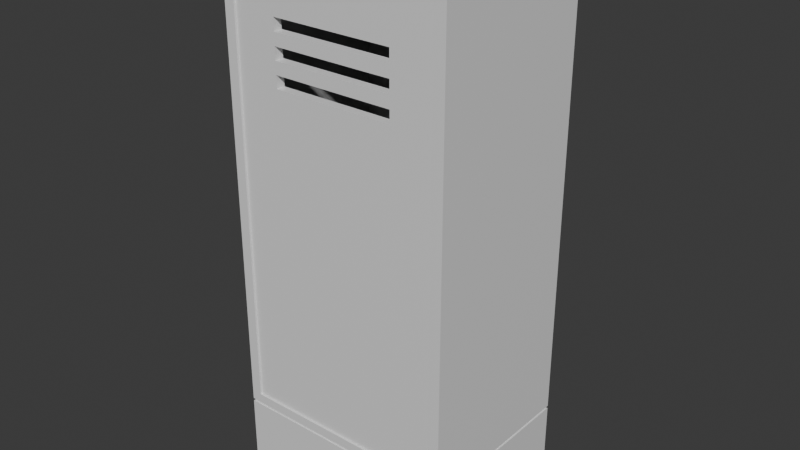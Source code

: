 # Source: prop_locker2.blend  (saved by Blender 4.2.66; exported with 4.5.12 LTS)
import bpy
from mathutils import Matrix  # noqa: F401  (used for matrix-valued properties, if any)

bpy.ops.wm.read_factory_settings(use_empty=True)
scene = bpy.context.scene
scene.name = 'Scene'

# ---- collections
col_collection = bpy.data.collections.new('Collection'); scene.collection.children.link(col_collection)
col_boolean_cutters = bpy.data.collections.new('boolean_cutters'); scene.collection.children.link(col_boolean_cutters)
col_boolean_cutters.hide_render = True

# ---- materials (node trees are filled in below, after node groups)
mat_material = bpy.data.materials.new('Material')
mat_material.alpha_threshold = 0.0
mat_material.use_transparent_shadow = False
mat_material.roughness = 0.5
mat_material.line_color = (0.0, 0.0, 0.0, 1.0)
mat_material_002 = bpy.data.materials.new('Material.002')
mat_material_002.alpha_threshold = 0.0
mat_material_002.use_transparent_shadow = False
mat_material_002.roughness = 0.5
mat_material_002.line_color = (0.0, 0.0, 0.0, 1.0)

# ---- material node trees
mat_material.use_nodes = True; mat_material.node_tree.nodes.clear()
_N = mat_material.node_tree.nodes; _L = mat_material.node_tree.links
n0 = _N.new('ShaderNodeOutputMaterial'); n0.name = 'Material Output'; n0.location = (300, 300)
n1 = _N.new('ShaderNodeBsdfPrincipled'); n1.name = 'Principled BSDF'; n1.location = (10, 300)
n1.inputs[3].default_value = 1.45
_L.new(n1.outputs[0], n0.inputs[0])
n0.is_active_output = True
mat_material_002.use_nodes = True; mat_material_002.node_tree.nodes.clear()
_N = mat_material_002.node_tree.nodes; _L = mat_material_002.node_tree.links
n0 = _N.new('ShaderNodeOutputMaterial'); n0.name = 'Material Output'; n0.location = (300, 300)
n1 = _N.new('ShaderNodeBsdfPrincipled'); n1.name = 'Principled BSDF'; n1.location = (10, 300)
n1.inputs[3].default_value = 1.45
_L.new(n1.outputs[0], n0.inputs[0])
n0.is_active_output = True

# ---- world
world_world = bpy.data.worlds.new('World'); scene.world = world_world
world_world.use_nodes = True; world_world.node_tree.nodes.clear()
_N = world_world.node_tree.nodes; _L = world_world.node_tree.links
n0 = _N.new('ShaderNodeOutputWorld'); n0.name = 'World Output'; n0.location = (300, 300)
n1 = _N.new('ShaderNodeBackground'); n1.name = 'Background'; n1.location = (10, 300)
n1.inputs[0].default_value = (0.05088, 0.05088, 0.05088, 1.0)
_L.new(n1.outputs[0], n0.inputs[0])
n0.is_active_output = True
world_world.color = (0.05088, 0.05088, 0.05088)
world_world.sun_shadow_jitter_overblur = 0.0

# ---- meshes
me_cube = bpy.data.meshes.new('Cube')
me_cube.from_pydata([(0.9864, 0.9864, 2.076), (1.0, 1.0, -1.0), (0.9864, -0.9864, 2.076), (1.0, -1.0, -1.0), (-0.9864, 0.9864, 2.076), (-1.0, 1.0, -1.0), (-0.9864, -0.9864, 2.076), (-1.0, -1.0, -1.0), (1.0, -1.0, 2.076), (-1.0, -1.0, 2.076), (1.0, 1.0, 2.076), (-1.0, 1.0, 2.076), (0.9077, -1.0, 21.02), (-0.9077, -1.0, 21.02), (1.0, 1.0, 21.4), (-1.0, 1.0, 21.4), (-0.9864, -0.9864, 2.19), (-0.9864, 0.9864, 2.19), (0.9864, -0.9864, 2.19), (0.9864, 0.9864, 2.19), (-0.9077, -1.0, 2.576), (0.9077, -1.0, 2.576), (-1.0, 1.0, 2.19), (1.0, 1.0, 2.19), (1.0, -1.0, 21.4), (-1.0, -1.0, 21.4), (-1.0, -1.0, 2.19), (1.0, -1.0, 2.19), (0.9077, 0.8973, 21.02), (-0.9077, 0.8973, 21.02), (-0.9077, 0.8973, 2.576), (0.9077, 0.8973, 2.576), (0.0, 1.0, -1.0), (0.0, -1.0, 2.076), (0.0, -1.0, -1.0), (0.0, 1.0, 2.076), (0.0, -0.9864, 2.076), (0.0, 0.9864, 2.076), (0.0, -1.0, 21.4), (0.0, 1.0, 21.4), (0.0, 0.9864, 2.19), (0.0, -0.9864, 2.19), (0.0, 1.0, 2.19), (0.0, -1.0, 2.19), (0.0, -1.0, 21.02), (0.0, -1.0, 2.576), (0.0, 0.8973, 21.02), (0.0, 0.8973, 2.576)], [], [(22, 26, 25, 15), (34, 33, 9, 7), (7, 9, 11, 5), (32, 1, 3, 34), (1, 10, 8, 3), (32, 35, 10, 1), (36, 6, 9, 33), (0, 2, 8, 10), (6, 4, 11, 9), (37, 0, 10, 35), (42, 22, 15, 39), (27, 23, 14, 24), (2, 0, 19, 18), (37, 4, 17, 40), (36, 2, 18, 41), (4, 6, 16, 17), (18, 19, 23, 27), (40, 17, 22, 42), (41, 18, 27, 43), (17, 16, 26, 22), (38, 39, 15, 25), (21, 12, 28, 31), (44, 12, 24, 38), (20, 13, 25, 26), (12, 21, 27, 24), (45, 20, 26, 43), (44, 13, 29, 46), (45, 21, 31, 47), (13, 20, 30, 29), (46, 47, 31, 28), (29, 30, 47, 46), (20, 45, 47, 30), (12, 44, 46, 28), (21, 45, 43, 27), (13, 44, 38, 25), (24, 14, 39, 38), (16, 41, 43, 26), (19, 40, 42, 23), (6, 36, 41, 16), (0, 37, 40, 19), (23, 42, 39, 14), (4, 37, 35, 11), (2, 36, 33, 8), (5, 11, 35, 32), (5, 32, 34, 7), (3, 8, 33, 34)])
_uv = me_cube.uv_layers.new(name='UVMap')
_uv.uv.foreach_set('vector', [0.1041, 1.0, 0.0, 1.0, 0.0, 0.0, 0.1041, 0.0, 0.7604, 0.1601, 0.7604, 0.0, 0.8124, 0.0, 0.8124, 0.1601, 0.7083, 0.3202, 0.7083, 0.1601, 0.8124, 0.1601, 0.8124, 0.3202, 0.8124, 0.6925, 0.8124, 0.7445, 0.7083, 0.7445, 0.7083, 0.6925, 0.7083, 0.4803, 0.7083, 0.3202, 0.8124, 0.3202, 0.8124, 0.4803, 0.7604, 0.6404, 0.7604, 0.4803, 0.8124, 0.4803, 0.8124, 0.6404, 0.709, 0.7966, 0.709, 0.8479, 0.7083, 0.8486, 0.7083, 0.7966, 0.8117, 0.7452, 0.709, 0.7452, 0.7083, 0.7445, 0.8124, 0.7445, 0.709, 0.8479, 0.8117, 0.8479, 0.8124, 0.8486, 0.7083, 0.8486, 0.8124, 0.7643, 0.8124, 0.713, 0.8131, 0.7123, 0.8131, 0.7643, 0.1561, 1.0, 0.1041, 1.0, 0.1041, 0.0, 0.1561, 0.0, 0.3123, 1.0, 0.2082, 1.0, 0.2082, 0.0, 0.3123, 0.0, 0.8183, 0.3016, 0.8183, 0.4043, 0.8124, 0.4043, 0.8124, 0.3016, 0.8183, 0.4556, 0.8183, 0.5069, 0.8124, 0.5069, 0.8124, 0.4556, 0.8183, 0.5583, 0.8183, 0.6096, 0.8124, 0.6096, 0.8124, 0.5583, 0.8183, 0.6096, 0.8183, 0.7123, 0.8124, 0.7123, 0.8124, 0.6096, 0.709, 0.952, 0.8117, 0.952, 0.8124, 0.9527, 0.7083, 0.9527, 0.8124, 0.8684, 0.8124, 0.8171, 0.8131, 0.8164, 0.8131, 0.8684, 0.709, 0.9007, 0.709, 0.952, 0.7083, 0.9527, 0.7083, 0.9007, 0.8117, 0.8493, 0.709, 0.8493, 0.7083, 0.8486, 0.8124, 0.8486, 0.8124, 0.05204, 0.9165, 0.05204, 0.9165, 0.1041, 0.8124, 0.1041, 0.4164, 0.9598, 0.4164, 0.0, 0.5151, 0.0, 0.5151, 0.9598, 0.3643, 0.02012, 0.3171, 0.02012, 0.3123, 0.0, 0.3643, 0.0, 0.4116, 0.9799, 0.4116, 0.02012, 0.4164, 0.0, 0.4164, 1.0, 0.3171, 0.02012, 0.3171, 0.9799, 0.3123, 1.0, 0.3123, 0.0, 0.3643, 0.9799, 0.4116, 0.9799, 0.4164, 1.0, 0.3643, 1.0, 0.8597, 0.1041, 0.9069, 0.1041, 0.9069, 0.2028, 0.8597, 0.2028, 0.8597, 0.2028, 0.9069, 0.2028, 0.9069, 0.3016, 0.8597, 0.3016, 0.6138, 0.0, 0.6138, 0.9598, 0.5151, 0.9598, 0.5151, 0.0, 0.6611, 0.0, 0.6611, 0.9598, 0.6138, 0.9598, 0.6138, 0.0, 0.7083, 0.0, 0.7083, 0.9598, 0.6611, 0.9598, 0.6611, 0.0, 0.8124, 0.2028, 0.8597, 0.2028, 0.8597, 0.3016, 0.8124, 0.3016, 0.8124, 0.1041, 0.8597, 0.1041, 0.8597, 0.2028, 0.8124, 0.2028, 0.3171, 0.9799, 0.3643, 0.9799, 0.3643, 1.0, 0.3123, 1.0, 0.4116, 0.02012, 0.3643, 0.02012, 0.3643, 0.0, 0.4164, 0.0, 0.8124, 2.396e-09, 0.9165, 1.025e-08, 0.9165, 0.05204, 0.8124, 0.05204, 0.709, 0.8493, 0.709, 0.9007, 0.7083, 0.9007, 0.7083, 0.8486, 0.8124, 0.9197, 0.8124, 0.8684, 0.8131, 0.8684, 0.8131, 0.9205, 0.8183, 0.5069, 0.8183, 0.5583, 0.8124, 0.5583, 0.8124, 0.5069, 0.8183, 0.4043, 0.8183, 0.4556, 0.8124, 0.4556, 0.8124, 0.4043, 0.2082, 1.0, 0.1561, 1.0, 0.1561, 0.0, 0.2082, 0.0, 0.8124, 0.8157, 0.8124, 0.7643, 0.8131, 0.7643, 0.8131, 0.8164, 0.709, 0.7452, 0.709, 0.7966, 0.7083, 0.7966, 0.7083, 0.7445, 0.7083, 0.6404, 0.7083, 0.4803, 0.7604, 0.4803, 0.7604, 0.6404, 0.8124, 0.6404, 0.8124, 0.6925, 0.7083, 0.6925, 0.7083, 0.6404, 0.7083, 0.1601, 0.7083, 0.0, 0.7604, 0.0, 0.7604, 0.1601])
me_cube.materials.append(mat_material)
me_cube.use_mirror_vertex_groups = False
me_cube.update()
me_cube_005 = bpy.data.meshes.new('Cube.005')
me_cube_005.from_pydata([(1.697, -1.256, 8.411), (1.697, -1.256, 1.032), (1.697, -1.403, 1.032), (1.697, -1.403, 8.411), (-1.743, -1.256, 1.032), (-1.743, -1.256, 8.411), (-1.743, -1.403, 1.032), (-1.743, -1.403, 8.411)], [], [(1, 0, 3, 2), (4, 6, 7, 5), (0, 5, 7, 3), (1, 4, 5, 0), (3, 7, 6, 2), (2, 6, 4, 1)])
_uv = me_cube_005.uv_layers.new(name='UVMap')
_uv.uv.foreach_set('vector', [0.9324, 1.0, 0.9324, 0.0, 0.9524, 0.0, 0.9524, 1.0, 0.9724, 1.0, 0.9524, 1.0, 0.9524, 0.0, 0.9724, 0.0, 0.9924, 1.031e-08, 0.9924, 0.4662, 0.9724, 0.4662, 0.9724, 8.797e-09, 0.4662, 1.0, 0.0, 1.0, 0.0, 0.0, 0.4662, 0.0, 0.4662, 0.0, 0.9324, 0.0, 0.9324, 1.0, 0.4662, 1.0, 0.9724, 0.9324, 0.9724, 0.4662, 0.9924, 0.4662, 0.9924, 0.9324])
me_cube_005.materials.append(mat_material_002)
me_cube_005.use_mirror_vertex_groups = False
me_cube_005.update()
me_cube_001 = bpy.data.meshes.new('Cube.001')
me_cube_001.from_pydata([(-1.0, -1.0, -1.0), (-1.0, -1.0, 1.0), (-1.0, 1.0, -1.0), (-1.0, 1.0, 1.0), (1.0, -1.0, -1.0), (1.0, -1.0, 1.0), (1.0, 1.0, -1.0), (1.0, 1.0, 1.0)], [], [(0, 1, 3, 2), (2, 3, 7, 6), (6, 7, 5, 4), (4, 5, 1, 0), (2, 6, 4, 0), (7, 3, 1, 5)])
_uv = me_cube_001.uv_layers.new(name='UVMap')
_uv.uv.foreach_set('vector', [0.375, 0.0, 0.625, 0.0, 0.625, 0.25, 0.375, 0.25, 0.375, 0.25, 0.625, 0.25, 0.625, 0.5, 0.375, 0.5, 0.375, 0.5, 0.625, 0.5, 0.625, 0.75, 0.375, 0.75, 0.375, 0.75, 0.625, 0.75, 0.625, 1.0, 0.375, 1.0, 0.125, 0.5, 0.375, 0.5, 0.375, 0.75, 0.125, 0.75, 0.625, 0.5, 0.875, 0.5, 0.875, 0.75, 0.625, 0.75])
me_cube_001.update()

# ---- objects
ob_body = bpy.data.objects.new('body', me_cube)
ob_door = bpy.data.objects.new('door', me_cube_005)
ob_cube = bpy.data.objects.new('Cube', me_cube_001)

# ---- transforms, parenting, visibility, modifiers, constraints
ob_body.location = (0.0, 0.0, 0.0)
ob_body.scale = (1.889, 1.437, 0.4002)
ob_body.lock_rotations_4d = False
ob_body.empty_display_type = 'ARROWS'
ob_body.lineart.crease_threshold = 0.0
ob_door.location = (0.0, 0.0, 0.0)
ob_door.lock_rotations_4d = False
ob_door.empty_display_type = 'ARROWS'
ob_door.lineart.crease_threshold = 0.0
_m = ob_door.modifiers.new('boolean_Cube', 'BOOLEAN')
_m.object = ob_cube
_m.solver = 'FAST'
ob_cube.parent = ob_door
ob_cube.location = (0.0, -1.753, 7.278)
ob_cube.scale = (1.0, 1.0, 0.1007)
ob_cube.hide_render = True
ob_cube.visible_camera = False
ob_cube.visible_diffuse = False
ob_cube.visible_glossy = False
ob_cube.visible_transmission = False
ob_cube.visible_volume_scatter = False
ob_cube.visible_shadow = False
ob_cube.display_type = 'BOUNDS'
_m = ob_cube.modifiers.new('Array', 'ARRAY')
_m.count = 3
_m.relative_offset_displace = (0.0, 0.0, -2.0)

# ---- collection membership
col_collection.objects.link(ob_body)
col_collection.objects.link(ob_door)
col_collection.objects.link(ob_cube)
col_boolean_cutters.objects.link(ob_cube)

# ---- scene / render settings (as saved in the file)
scene.frame_start = 1; scene.frame_end = 250; scene.frame_set(1)
scene.render.engine = 'BLENDER_EEVEE_NEXT'
bpy.context.view_layer.update()

# ---- added for rendering (the .blend has no active camera and no usable light): camera, sun
cam_auto = bpy.data.cameras.new('AutoCamera')
cam_auto.lens = 50.0
cam_auto.sensor_width = 36.0
cam_auto.clip_end = 1000.0
ob_auto_camera = bpy.data.objects.new('AutoCamera', cam_auto)
scene.collection.objects.link(ob_auto_camera)
ob_auto_camera.location = (9.38573, -11.2629, 11.5911)
ob_auto_camera.rotation_euler = (1.09748, -7.21219e-08, 0.694738)
scene.camera = ob_auto_camera
light_auto_sun = bpy.data.lights.new('AutoSun', 'SUN')
light_auto_sun.energy = 3.0
light_auto_sun.angle = 0.0523599
ob_auto_sun = bpy.data.objects.new('AutoSun', light_auto_sun)
scene.collection.objects.link(ob_auto_sun)
ob_auto_sun.rotation_euler = (0.872665, 0.174533, 0.523599)
bpy.context.view_layer.update()
